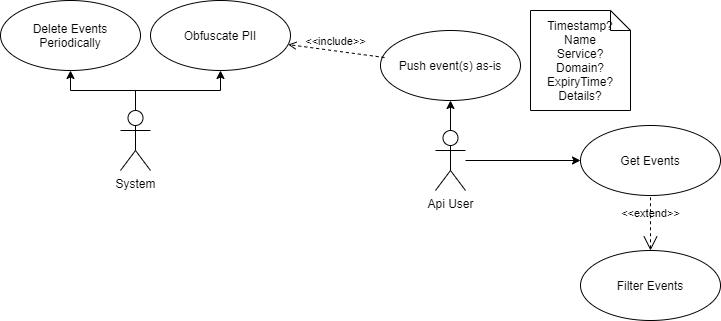

The diagram above was exported from draw.io. Its source (the exported page's mxGraphModel, read from the mxfile embedded in the PNG):
<mxGraphModel dx="1422" dy="762" grid="1" gridSize="10" guides="1" tooltips="1" connect="1" arrows="1" fold="1" page="1" pageScale="1" pageWidth="827" pageHeight="1169" math="0" shadow="0">
  <root>
    <mxCell id="0" />
    <mxCell id="1" parent="0" />
    <mxCell id="U4k_nqz3FJRCvjsu2fER-1" value="Get Events" style="ellipse;whiteSpace=wrap;html=1;" vertex="1" parent="1">
      <mxGeometry x="590" y="235" width="140" height="70" as="geometry" />
    </mxCell>
    <mxCell id="U4k_nqz3FJRCvjsu2fER-6" value="Filter Events" style="ellipse;whiteSpace=wrap;html=1;" vertex="1" parent="1">
      <mxGeometry x="590" y="360" width="140" height="70" as="geometry" />
    </mxCell>
    <mxCell id="U4k_nqz3FJRCvjsu2fER-7" value="Delete Events Periodically" style="ellipse;whiteSpace=wrap;html=1;" vertex="1" parent="1">
      <mxGeometry x="10" y="110" width="140" height="70" as="geometry" />
    </mxCell>
    <mxCell id="U4k_nqz3FJRCvjsu2fER-8" value="Obfuscate PII" style="ellipse;whiteSpace=wrap;html=1;" vertex="1" parent="1">
      <mxGeometry x="160" y="110" width="140" height="70" as="geometry" />
    </mxCell>
    <mxCell id="U4k_nqz3FJRCvjsu2fER-9" value="Push event(s) as-is" style="ellipse;whiteSpace=wrap;html=1;" vertex="1" parent="1">
      <mxGeometry x="390" y="140" width="140" height="70" as="geometry" />
    </mxCell>
    <mxCell id="U4k_nqz3FJRCvjsu2fER-20" style="edgeStyle=orthogonalEdgeStyle;rounded=0;orthogonalLoop=1;jettySize=auto;html=1;" edge="1" parent="1" source="U4k_nqz3FJRCvjsu2fER-10" target="U4k_nqz3FJRCvjsu2fER-1">
      <mxGeometry relative="1" as="geometry" />
    </mxCell>
    <mxCell id="U4k_nqz3FJRCvjsu2fER-22" style="edgeStyle=orthogonalEdgeStyle;rounded=0;orthogonalLoop=1;jettySize=auto;html=1;entryX=0.5;entryY=1;entryDx=0;entryDy=0;" edge="1" parent="1" source="U4k_nqz3FJRCvjsu2fER-10" target="U4k_nqz3FJRCvjsu2fER-9">
      <mxGeometry relative="1" as="geometry" />
    </mxCell>
    <mxCell id="U4k_nqz3FJRCvjsu2fER-10" value="Api User" style="shape=umlActor;html=1;verticalLabelPosition=bottom;verticalAlign=top;align=center;" vertex="1" parent="1">
      <mxGeometry x="445" y="240" width="30" height="60" as="geometry" />
    </mxCell>
    <mxCell id="U4k_nqz3FJRCvjsu2fER-26" style="edgeStyle=orthogonalEdgeStyle;rounded=0;orthogonalLoop=1;jettySize=auto;html=1;" edge="1" parent="1" source="U4k_nqz3FJRCvjsu2fER-24" target="U4k_nqz3FJRCvjsu2fER-7">
      <mxGeometry relative="1" as="geometry" />
    </mxCell>
    <mxCell id="U4k_nqz3FJRCvjsu2fER-27" style="edgeStyle=orthogonalEdgeStyle;rounded=0;orthogonalLoop=1;jettySize=auto;html=1;" edge="1" parent="1" source="U4k_nqz3FJRCvjsu2fER-24" target="U4k_nqz3FJRCvjsu2fER-8">
      <mxGeometry relative="1" as="geometry" />
    </mxCell>
    <mxCell id="U4k_nqz3FJRCvjsu2fER-24" value="System" style="shape=umlActor;verticalLabelPosition=bottom;verticalAlign=top;html=1;outlineConnect=0;" vertex="1" parent="1">
      <mxGeometry x="130" y="220" width="30" height="60" as="geometry" />
    </mxCell>
    <mxCell id="U4k_nqz3FJRCvjsu2fER-29" value="Timestamp?&lt;br&gt;Name&lt;br&gt;Service?&lt;br&gt;Domain?&lt;br&gt;ExpiryTime?&lt;br&gt;Details?" style="shape=note;size=20;whiteSpace=wrap;html=1;" vertex="1" parent="1">
      <mxGeometry x="540" y="120" width="100" height="100" as="geometry" />
    </mxCell>
    <mxCell id="U4k_nqz3FJRCvjsu2fER-30" value="&amp;lt;&amp;lt;extend&amp;gt;&amp;gt;" style="edgeStyle=none;html=1;startArrow=open;endArrow=none;startSize=12;verticalAlign=bottom;dashed=1;labelBackgroundColor=none;" edge="1" parent="1" source="U4k_nqz3FJRCvjsu2fER-6" target="U4k_nqz3FJRCvjsu2fER-1">
      <mxGeometry width="160" relative="1" as="geometry">
        <mxPoint x="210" y="440" as="sourcePoint" />
        <mxPoint x="370" y="440" as="targetPoint" />
      </mxGeometry>
    </mxCell>
    <mxCell id="U4k_nqz3FJRCvjsu2fER-36" value="&amp;lt;&amp;lt;include&amp;gt;&amp;gt;" style="edgeStyle=none;html=1;endArrow=open;verticalAlign=bottom;dashed=1;labelBackgroundColor=none;exitX=0.029;exitY=0.386;exitDx=0;exitDy=0;exitPerimeter=0;" edge="1" parent="1" source="U4k_nqz3FJRCvjsu2fER-9" target="U4k_nqz3FJRCvjsu2fER-8">
      <mxGeometry width="160" relative="1" as="geometry">
        <mxPoint x="110" y="400" as="sourcePoint" />
        <mxPoint x="270" y="400" as="targetPoint" />
      </mxGeometry>
    </mxCell>
  </root>
</mxGraphModel>